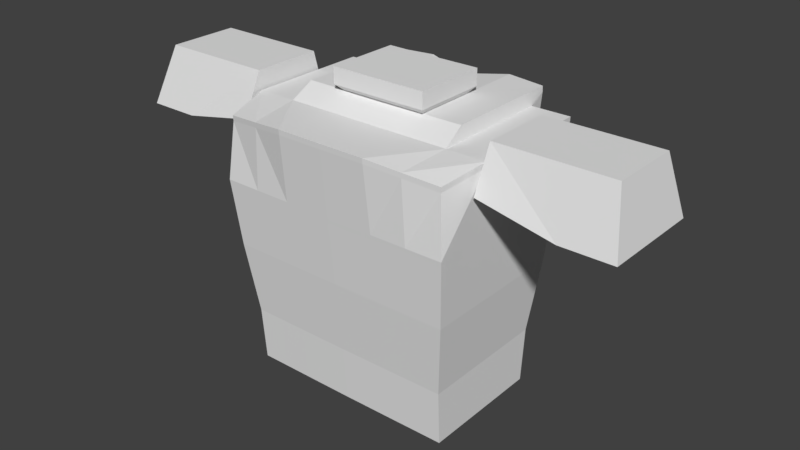 # Source: Armor.blend  (saved by Blender 2.77.0; exported with 4.5.12 LTS)
import bpy
from mathutils import Matrix  # noqa: F401  (used for matrix-valued properties, if any)

bpy.ops.wm.read_factory_settings(use_empty=True)
scene = bpy.context.scene
scene.name = 'Scene'

# ---- collections
col_collection_1 = bpy.data.collections.new('Collection 1'); scene.collection.children.link(col_collection_1)

# ---- materials (node trees are filled in below, after node groups)
mat_as_arm_corpus_4_material__001 = bpy.data.materials.new('As.arm.corpus_4(material).001')
mat_as_arm_corpus_4_material__001.alpha_threshold = 0.0
mat_as_arm_corpus_4_material__001.use_transparent_shadow = False
mat_as_arm_corpus_4_material__001.roughness = 0.5
mat_as_arm_corpus_4_material__001.line_color = (0.0, 0.0, 0.0, 1.0)

# ---- material node trees

# ---- world
world_world = bpy.data.worlds.new('World'); scene.world = world_world
world_world.color = (0.05088, 0.05088, 0.05088)
world_world.use_sun_shadow = False
world_world.sun_shadow_jitter_overblur = 0.0
world_world.cycles.sampling_method = 'MANUAL'

# ---- meshes
me_cube_002 = bpy.data.meshes.new('Cube.002')
me_cube_002.from_pydata([(0.5128, 0.3726, 3.34), (-0.5128, 0.3726, 3.34), (0.4768, -0.3198, 3.305), (-0.4768, -0.3198, 3.305), (0.1907, -0.3691, 3.34), (-0.1907, -0.3691, 3.34), (0.5156, -0.1343, 3.34), (-0.5156, -0.1343, 3.34), (0.1894, -0.1361, 3.34), (-0.1894, -0.1361, 3.34), (0.5142, 0.1192, 3.34), (-0.5142, 0.1192, 3.34), (0.0, -0.37, 3.34), (0.0, -0.137, 3.34), (0.5119, 0.3713, 3.319), (-0.5119, 0.3713, 3.319), (0.4758, -0.3186, 3.283), (-0.4758, -0.3186, 3.283), (0.1909, -0.3678, 3.319), (-0.1909, -0.3678, 3.319), (0.5146, -0.1338, 3.319), (-0.5146, -0.1338, 3.319), (0.5133, 0.1187, 3.319), (-0.5133, 0.1187, 3.319), (0.0, -0.3687, 3.319), (0.4389, 0.2603, 2.253), (-0.4389, 0.2603, 2.253), (0.4417, -0.2582, 2.253), (-0.4417, -0.2582, 2.253), (0.2103, 0.259, 2.253), (-0.2103, 0.259, 2.253), (0.2132, -0.2595, 2.253), (-0.2132, -0.2595, 2.253), (0.4408, -0.09493, 2.253), (-0.4408, -0.09493, 2.253), (0.4399, 0.08267, 2.253), (-0.4399, 0.08267, 2.253), (0.0, 0.2179, 2.253), (0.0, -0.2605, 2.253), (0.4919, 0.3408, 3.027), (-0.4919, 0.3408, 3.027), (0.4956, -0.3365, 3.027), (-0.4956, -0.3365, 3.027), (0.197, -0.3381, 3.027), (-0.197, -0.3381, 3.027), (0.4944, -0.1232, 3.027), (-0.4944, -0.1232, 3.027), (0.4931, 0.1088, 3.027), (-0.4931, 0.1088, 3.027), (0.0, -0.339, 3.027), (0.4936, 0.3434, 3.051), (-0.4936, 0.3434, 3.051), (0.4973, -0.339, 3.051), (-0.4973, -0.339, 3.051), (0.1965, -0.3406, 3.051), (-0.1965, -0.3406, 3.051), (0.4961, -0.1241, 3.051), (-0.4961, -0.1241, 3.051), (0.4948, 0.1097, 3.051), (-0.4948, 0.1097, 3.051), (0.0, -0.3415, 3.051), (0.4746, 0.3146, 2.775), (-0.4746, 0.3146, 2.775), (0.478, -0.311, 2.775), (-0.478, -0.311, 2.775), (0.1988, 0.3131, 2.775), (-0.1988, 0.3131, 2.775), (0.2023, -0.3125, 2.775), (-0.2023, -0.3125, 2.775), (0.4769, -0.114, 2.775), (-0.4769, -0.114, 2.775), (0.4758, 0.1003, 2.775), (-0.4758, 0.1003, 2.775), (0.0, 0.272, 2.775), (0.0, -0.3134, 2.775), (0.442, 0.2752, 2.476), (-0.442, 0.2752, 2.476), (0.445, -0.273, 2.476), (-0.445, -0.273, 2.476), (0.2003, 0.2739, 2.476), (-0.2003, 0.2739, 2.476), (0.2033, -0.2743, 2.476), (-0.2033, -0.2743, 2.476), (0.444, -0.1003, 2.476), (-0.444, -0.1003, 2.476), (0.443, 0.08747, 2.476), (-0.443, 0.08747, 2.476), (0.0, 0.234, 2.476), (0.0, -0.2752, 2.476), (0.0, 0.05845, 2.253), (0.0, -0.101, 2.253), (0.2113, 0.0862, 2.253), (-0.2113, 0.0862, 2.253), (0.2122, -0.08663, 2.253), (-0.2122, -0.08663, 2.253), (0.3497, 0.3717, 3.34), (-0.3497, 0.3717, 3.34), (0.3337, -0.3445, 3.322), (-0.3337, -0.3445, 3.322), (0.3525, -0.1352, 3.34), (-0.3525, -0.1352, 3.34), (0.3511, 0.1183, 3.34), (-0.3511, 0.1183, 3.34), (0.3494, 0.3704, 3.319), (-0.3494, 0.3704, 3.319), (0.3333, -0.3432, 3.301), (-0.3333, -0.3432, 3.301), (0.3246, 0.2596, 2.253), (-0.3246, 0.2596, 2.253), (0.3274, -0.2588, 2.253), (-0.3274, -0.2588, 2.253), (0.3426, 0.34, 3.027), (-0.3426, 0.34, 3.027), (0.3463, -0.3373, 3.027), (-0.3463, -0.3373, 3.027), (0.3432, 0.3426, 3.051), (-0.3432, 0.3426, 3.051), (0.3469, -0.3398, 3.051), (-0.3469, -0.3398, 3.051), (0.3367, 0.3138, 2.775), (-0.3367, 0.3138, 2.775), (0.3401, -0.3117, 2.775), (-0.3401, -0.3117, 2.775), (0.3212, 0.2746, 2.476), (-0.3212, 0.2746, 2.476), (0.3241, -0.2736, 2.476), (-0.3241, -0.2736, 2.476), (0.3265, -0.09078, 2.253), (-0.3265, -0.09078, 2.253), (0.3256, 0.08443, 2.253), (-0.3256, 0.08443, 2.253), (0.489, 0.3365, 2.985), (-0.489, 0.3365, 2.985), (0.4927, -0.3322, 2.985), (-0.4927, -0.3322, 2.985), (0.1978, -0.3338, 2.985), (-0.1978, -0.3338, 2.985), (0.4915, -0.1216, 2.985), (-0.4915, -0.1216, 2.985), (0.4903, 0.1074, 2.985), (-0.4903, 0.1074, 2.985), (0.0, -0.3348, 2.985), (0.3416, 0.3357, 2.985), (-0.3416, 0.3357, 2.985), (0.3452, -0.333, 2.985), (-0.3452, -0.333, 2.985), (0.3347, 0.4198, 3.08), (-0.3347, 0.4198, 3.08), (0.3328, 0.416, 3.038), (-0.3328, 0.416, 3.038), (0.3291, 0.4042, 2.828), (-0.3291, 0.4042, 2.828), (0.0, 0.3624, 2.828), (0.0, 0.3843, 3.039), (0.0, 0.3886, 3.08), (0.3351, 0.4224, 3.104), (-0.3351, 0.4224, 3.104), (0.344, 0.4482, 3.372), (-0.344, 0.4482, 3.372), (0.3415, 0.4507, 3.393), (-0.3415, 0.4507, 3.393), (0.3435, 0.2087, 3.394), (-0.3435, 0.2087, 3.394), (0.3448, -0.04479, 3.394), (-0.3448, -0.04479, 3.394), (0.1912, 0.4035, 2.828), (-0.1912, 0.4035, 2.828), (0.1817, -0.04568, 3.394), (-0.1817, -0.04568, 3.394), (0.0, -0.04657, 3.394), (0.0, 0.2069, 3.394), (0.0, 0.3911, 3.105), (0.0, 0.4189, 3.35), (0.0, 0.4202, 3.372), (0.1867, 0.4357, 3.039), (-0.1867, 0.4357, 3.039), (0.1868, 0.4398, 3.081), (-0.1868, 0.4398, 3.081), (0.186, 0.4425, 3.106), (-0.186, 0.4425, 3.106), (0.183, 0.4699, 3.373), (-0.183, 0.4699, 3.373), (0.1799, 0.4724, 3.395), (-0.1799, 0.4724, 3.395), (0.1804, 0.2078, 3.394), (-0.1804, 0.2078, 3.394), (0.5259, -0.1338, 3.415), (-0.5259, -0.1338, 3.415), (0.5259, 0.1592, 3.415), (-0.5259, 0.1592, 3.415), (0.9984, 0.1592, 3.415), (-0.9984, 0.1592, 3.415), (0.9984, -0.1338, 3.415), (-0.9984, -0.1338, 3.415), (0.5259, -0.2126, 3.244), (-0.5259, -0.2126, 3.244), (0.5259, 0.2044, 3.244), (-0.5259, 0.2044, 3.244), (1.053, 0.2044, 3.18), (-1.053, 0.2044, 3.18), (1.053, -0.2126, 3.18), (-1.053, -0.2126, 3.18), (0.8407, 0.1592, 3.415), (-0.8407, 0.1592, 3.415), (0.8407, -0.1338, 3.415), (-0.8407, -0.1338, 3.415), (0.8407, 0.2044, 3.18), (-0.8407, 0.2044, 3.18), (0.8407, -0.2126, 3.18), (-0.8407, -0.2126, 3.18), (0.0, 0.2356, 3.419), (0.2008, 0.2367, 3.419), (-0.2008, 0.2367, 3.419), (0.2025, -0.07443, 3.419), (-0.2025, -0.07443, 3.419), (0.0, -0.07552, 3.419), (0.2025, -0.07443, 3.487), (-0.2025, -0.07443, 3.487), (0.0, -0.07552, 3.487), (0.2008, 0.2367, 3.487), (-0.2008, 0.2367, 3.487), (0.0, 0.2356, 3.487)], [], [(4, 8, 13, 12), (13, 9, 5, 12), (6, 2, 16, 20), (17, 3, 7, 21), (0, 10, 22, 14), (23, 11, 1, 15), (10, 6, 20, 22), (21, 7, 11, 23), (24, 18, 4, 12), (5, 19, 24, 12), (56, 52, 41, 45), (42, 53, 57, 46), (20, 16, 52, 56), (53, 17, 21, 57), (50, 58, 47, 39), (48, 59, 51, 40), (14, 22, 58, 50), (59, 23, 15, 51), (58, 56, 45, 47), (46, 57, 59, 48), (60, 54, 18, 24), (19, 55, 60, 24), (49, 43, 54, 60), (55, 44, 49, 60), (63, 77, 83, 69), (84, 78, 64, 70), (77, 27, 33, 83), (34, 28, 78, 84), (71, 85, 75, 61), (76, 86, 72, 62), (85, 35, 25, 75), (26, 36, 86, 76), (69, 83, 85, 71), (86, 84, 70, 72), (83, 33, 35, 85), (36, 34, 84, 86), (37, 87, 79, 29), (80, 87, 37, 30), (87, 73, 65, 79), (66, 73, 87, 80), (31, 81, 88, 38), (88, 82, 32, 38), (81, 67, 74, 88), (74, 68, 82, 88), (20, 56, 58, 22), (59, 57, 21, 23), (29, 91, 89, 37), (89, 92, 30, 37), (91, 93, 90, 89), (90, 94, 92, 89), (93, 31, 38, 90), (38, 32, 94, 90), (6, 99, 97, 2), (98, 100, 7, 3), (99, 8, 4, 97), (5, 9, 100, 98), (10, 101, 99, 6), (100, 102, 11, 7), (0, 95, 101, 10), (102, 96, 1, 11), (95, 0, 14, 103), (15, 1, 96, 104), (18, 105, 97, 4), (98, 106, 19, 5), (105, 16, 2, 97), (3, 17, 106, 98), (50, 115, 103, 14), (104, 116, 51, 15), (39, 111, 115, 50), (116, 112, 40, 51), (54, 117, 105, 18), (106, 118, 55, 19), (117, 52, 16, 105), (17, 53, 118, 106), (43, 113, 117, 54), (118, 114, 44, 55), (113, 41, 52, 117), (53, 42, 114, 118), (79, 123, 107, 29), (108, 124, 80, 30), (123, 75, 25, 107), (26, 76, 124, 108), (65, 119, 123, 79), (124, 120, 66, 80), (119, 61, 75, 123), (76, 62, 120, 124), (77, 125, 109, 27), (110, 126, 78, 28), (125, 81, 31, 109), (32, 82, 126, 110), (63, 121, 125, 77), (126, 122, 64, 78), (121, 67, 81, 125), (82, 68, 122, 126), (27, 109, 127, 33), (128, 110, 28, 34), (109, 31, 93, 127), (94, 32, 110, 128), (33, 127, 129, 35), (130, 128, 34, 36), (127, 93, 91, 129), (92, 94, 128, 130), (35, 129, 107, 25), (108, 130, 36, 26), (129, 91, 29, 107), (30, 92, 130, 108), (41, 133, 137, 45), (138, 134, 42, 46), (133, 63, 69, 137), (70, 64, 134, 138), (47, 139, 131, 39), (132, 140, 48, 40), (139, 71, 61, 131), (62, 72, 140, 132), (45, 137, 139, 47), (140, 138, 46, 48), (137, 69, 71, 139), (72, 70, 138, 140), (67, 135, 141, 74), (141, 136, 68, 74), (135, 43, 49, 141), (49, 44, 136, 141), (39, 131, 142, 111), (143, 132, 40, 112), (131, 61, 119, 142), (120, 62, 132, 143), (113, 144, 133, 41), (134, 145, 114, 42), (144, 121, 63, 133), (64, 122, 145, 134), (43, 135, 144, 113), (145, 136, 44, 114), (135, 67, 121, 144), (122, 68, 136, 145), (111, 142, 148, 146), (149, 143, 112, 147), (142, 119, 150, 148), (151, 120, 143, 149), (115, 111, 146, 155), (147, 112, 116, 156), (103, 115, 155, 157), (156, 116, 104, 158), (95, 103, 157, 159), (158, 104, 96, 160), (101, 95, 159, 161), (160, 96, 102, 162), (99, 101, 161, 163), (162, 102, 100, 164), (119, 65, 165, 150), (166, 66, 120, 151), (8, 99, 163, 167), (164, 100, 9, 168), (65, 73, 152, 165), (152, 73, 66, 166), (13, 8, 167, 169), (168, 9, 13, 169), (148, 150, 165, 174), (166, 151, 149, 175), (146, 148, 174, 176), (175, 149, 147, 177), (153, 154, 176, 174), (177, 154, 153, 175), (152, 153, 174, 165), (175, 153, 152, 166), (146, 176, 178, 155), (179, 177, 147, 156), (155, 178, 180, 157), (181, 179, 156, 158), (182, 159, 157, 180), (158, 160, 183, 181), (159, 182, 184, 161), (185, 183, 160, 162), (161, 184, 167, 163), (168, 185, 162, 164), (176, 154, 171, 178), (171, 154, 177, 179), (178, 171, 172, 180), (172, 171, 179, 181), (180, 172, 173, 182), (173, 172, 181, 183), (184, 182, 173, 170), (173, 183, 185, 170), (186, 188, 196, 194), (197, 189, 187, 195), (190, 192, 200, 198), (201, 193, 191, 199), (192, 190, 202, 204), (203, 191, 193, 205), (204, 202, 188, 186), (189, 203, 205, 187), (194, 196, 206, 208), (207, 197, 195, 209), (208, 206, 198, 200), (199, 207, 209, 201), (196, 188, 202, 206), (203, 189, 197, 207), (206, 202, 190, 198), (191, 203, 207, 199), (200, 192, 204, 208), (205, 193, 201, 209), (208, 204, 186, 194), (187, 205, 209, 195), (184, 170, 210, 211), (210, 170, 185, 212), (167, 184, 211, 213), (212, 185, 168, 214), (169, 167, 213, 215), (214, 168, 169, 215), (215, 213, 216, 218), (217, 214, 215, 218), (213, 211, 219, 216), (220, 212, 214, 217), (211, 210, 221, 219), (221, 210, 212, 220), (216, 219, 221, 218), (221, 220, 217, 218)])
_uv = me_cube_002.uv_layers.new(name='UVMap')
_uv.uv.foreach_set('vector', [0.5896, 0.7326, 0.5891, 0.8146, 0.5225, 0.8142, 0.5225, 0.7323, 0.5225, 0.8142, 0.4559, 0.8146, 0.4555, 0.7326, 0.5225, 0.7323, 0.01946, 0.4647, 0.02587, 0.4111, 0.03259, 0.4107, 0.0265, 0.4642, 0.03259, 0.1336, 0.02587, 0.1332, 0.01946, 0.07961, 0.0265, 0.08006, 0.6628, 0.3797, 0.6494, 0.4388, 0.6416, 0.4374, 0.6559, 0.3787, 0.6416, 0.02969, 0.6494, 0.02827, 0.6628, 0.0874, 0.6559, 0.08844, 0.02529, 0.5182, 0.01946, 0.4647, 0.0265, 0.4642, 0.0323, 0.5175, 0.0265, 0.08006, 0.01946, 0.07961, 0.02529, 0.02605, 0.0323, 0.02678, 0.01916, 0.2721, 0.01915, 0.3245, 0.01258, 0.3244, 0.01229, 0.2721, 0.01258, 0.2199, 0.01915, 0.2198, 0.01916, 0.2721, 0.01229, 0.2721, 0.1026, 0.4633, 0.09663, 0.4072, 0.1035, 0.4069, 0.1103, 0.4626, 0.1035, 0.1374, 0.09663, 0.1371, 0.1026, 0.08101, 0.1103, 0.08164, 0.0265, 0.4642, 0.03259, 0.4107, 0.09663, 0.4072, 0.1026, 0.4633, 0.09663, 0.1371, 0.03259, 0.1336, 0.0265, 0.08006, 0.1026, 0.08101, 0.5846, 0.3682, 0.5732, 0.4271, 0.5655, 0.4259, 0.5773, 0.3675, 0.5655, 0.04118, 0.5732, 0.04007, 0.5846, 0.09894, 0.5773, 0.09961, 0.6559, 0.3787, 0.6416, 0.4374, 0.5732, 0.4271, 0.5846, 0.3682, 0.5732, 0.04007, 0.6416, 0.02969, 0.6559, 0.08844, 0.5846, 0.09894, 0.1107, 0.5247, 0.1026, 0.4633, 0.1103, 0.4626, 0.1187, 0.5234, 0.1103, 0.08164, 0.1026, 0.08101, 0.1107, 0.0196, 0.1187, 0.02082, 0.09461, 0.2721, 0.09491, 0.3259, 0.01915, 0.3245, 0.01916, 0.2721, 0.01915, 0.2198, 0.09491, 0.2184, 0.09461, 0.2721, 0.01916, 0.2721, 0.1017, 0.2721, 0.1019, 0.326, 0.09491, 0.3259, 0.09461, 0.2721, 0.09491, 0.2184, 0.1019, 0.2183, 0.1017, 0.2721, 0.09461, 0.2721, 0.1701, 0.4029, 0.2545, 0.3976, 0.2609, 0.4464, 0.1782, 0.4552, 0.2609, 0.09788, 0.2545, 0.1467, 0.1701, 0.1414, 0.1782, 0.08912, 0.2545, 0.3976, 0.3178, 0.3951, 0.323, 0.4404, 0.2609, 0.4464, 0.323, 0.1039, 0.3178, 0.1492, 0.2545, 0.1467, 0.2609, 0.09788, 0.5001, 0.4163, 0.421, 0.4054, 0.4286, 0.3547, 0.5106, 0.3613, 0.4286, 0.1124, 0.421, 0.06171, 0.5001, 0.05086, 0.5106, 0.1058, 0.421, 0.4054, 0.3614, 0.3989, 0.3676, 0.3516, 0.4286, 0.3547, 0.3676, 0.1155, 0.3614, 0.0682, 0.421, 0.06171, 0.4286, 0.1124, 0.1782, 0.4552, 0.2609, 0.4464, 0.2676, 0.4982, 0.1861, 0.5127, 0.2676, 0.04603, 0.2609, 0.09788, 0.1782, 0.08912, 0.1861, 0.03157, 0.2609, 0.4464, 0.323, 0.4404, 0.329, 0.4895, 0.2676, 0.4982, 0.329, 0.05479, 0.323, 0.1039, 0.2609, 0.09788, 0.2676, 0.04603, 0.3682, 0.2336, 0.4278, 0.2336, 0.4288, 0.2886, 0.3688, 0.2908, 0.4288, 0.1786, 0.4278, 0.2336, 0.3682, 0.2336, 0.3688, 0.1764, 0.4278, 0.2336, 0.5083, 0.2336, 0.5099, 0.2878, 0.4288, 0.2886, 0.5099, 0.1793, 0.5083, 0.2336, 0.4278, 0.2336, 0.4288, 0.1786, 0.3172, 0.3317, 0.2548, 0.3291, 0.255, 0.2721, 0.3172, 0.2721, 0.255, 0.2721, 0.2548, 0.2152, 0.3172, 0.2126, 0.3172, 0.2721, 0.2548, 0.3291, 0.1713, 0.3278, 0.1714, 0.2721, 0.255, 0.2721, 0.1714, 0.2721, 0.1713, 0.2165, 0.2548, 0.2152, 0.255, 0.2721, 0.8916, 0.1109, 0.8951, 0.01676, 0.9771, 0.01676, 0.9803, 0.1109, 0.8929, 0.1326, 0.975, 0.1326, 0.9785, 0.2268, 0.8898, 0.2268, 0.2529, 0.5533, 0.2532, 0.6083, 0.1859, 0.6172, 0.1859, 0.5664, 0.1859, 0.6172, 0.1187, 0.6083, 0.119, 0.5533, 0.1859, 0.5664, 0.2532, 0.6083, 0.2535, 0.6634, 0.1859, 0.668, 0.1859, 0.6172, 0.1859, 0.668, 0.1184, 0.6634, 0.1187, 0.6083, 0.1859, 0.6172, 0.2535, 0.6634, 0.2538, 0.7184, 0.1859, 0.7187, 0.1859, 0.668, 0.1859, 0.7187, 0.1181, 0.7184, 0.1184, 0.6634, 0.1859, 0.668, 0.7038, 0.8162, 0.6465, 0.8152, 0.6403, 0.7413, 0.691, 0.7496, 0.4048, 0.7413, 0.3986, 0.8152, 0.3413, 0.8162, 0.3541, 0.7496, 0.6465, 0.8152, 0.5891, 0.8146, 0.5896, 0.7326, 0.6403, 0.7413, 0.4555, 0.7326, 0.4559, 0.8146, 0.3986, 0.8152, 0.4048, 0.7413, 0.7022, 0.9053, 0.6449, 0.9043, 0.6465, 0.8152, 0.7038, 0.8162, 0.3986, 0.8152, 0.4002, 0.9043, 0.3429, 0.9053, 0.3413, 0.8162, 0.7006, 0.9944, 0.6433, 0.9934, 0.6449, 0.9043, 0.7022, 0.9053, 0.4002, 0.9043, 0.4018, 0.9934, 0.3445, 0.9944, 0.3429, 0.9053, 0.667, 0.3309, 0.6628, 0.3797, 0.6559, 0.3787, 0.6605, 0.3303, 0.6559, 0.08844, 0.6628, 0.0874, 0.667, 0.1362, 0.6606, 0.1369, 0.01915, 0.3245, 0.02522, 0.3672, 0.01882, 0.3675, 0.01258, 0.3244, 0.01882, 0.1768, 0.02522, 0.177, 0.01915, 0.2198, 0.01258, 0.2199, 0.02522, 0.3672, 0.03259, 0.4107, 0.02587, 0.4111, 0.01882, 0.3675, 0.02587, 0.1332, 0.03259, 0.1336, 0.02522, 0.177, 0.01882, 0.1768, 0.5846, 0.3682, 0.5854, 0.3265, 0.6605, 0.3303, 0.6559, 0.3787, 0.6606, 0.1369, 0.5854, 0.1406, 0.5846, 0.09894, 0.6559, 0.08844, 0.5773, 0.3675, 0.5786, 0.3262, 0.5854, 0.3265, 0.5846, 0.3682, 0.5854, 0.1406, 0.5786, 0.1409, 0.5773, 0.09961, 0.5846, 0.09894, 0.09491, 0.3259, 0.0957, 0.3673, 0.02522, 0.3672, 0.01915, 0.3245, 0.02522, 0.177, 0.0957, 0.177, 0.09491, 0.2184, 0.01915, 0.2198, 0.0957, 0.3673, 0.09663, 0.4072, 0.03259, 0.4107, 0.02522, 0.3672, 0.03259, 0.1336, 0.09663, 0.1371, 0.0957, 0.177, 0.02522, 0.177, 0.1019, 0.326, 0.1024, 0.367, 0.0957, 0.3673, 0.09491, 0.3259, 0.0957, 0.177, 0.1024, 0.1773, 0.1019, 0.2183, 0.09491, 0.2184, 0.1024, 0.367, 0.1035, 0.4069, 0.09663, 0.4072, 0.0957, 0.3673, 0.09663, 0.1371, 0.1035, 0.1374, 0.1024, 0.1773, 0.0957, 0.177, 0.4288, 0.2886, 0.4287, 0.3214, 0.3684, 0.3213, 0.3688, 0.2908, 0.3684, 0.1458, 0.4287, 0.1457, 0.4288, 0.1786, 0.3688, 0.1764, 0.4287, 0.3214, 0.4286, 0.3547, 0.3676, 0.3516, 0.3684, 0.3213, 0.3676, 0.1155, 0.4286, 0.1124, 0.4287, 0.1457, 0.3684, 0.1458, 0.5099, 0.2878, 0.5102, 0.3248, 0.4287, 0.3214, 0.4288, 0.2886, 0.4287, 0.1457, 0.5102, 0.1424, 0.5099, 0.1793, 0.4288, 0.1786, 0.5102, 0.3248, 0.5106, 0.3613, 0.4286, 0.3547, 0.4287, 0.3214, 0.4286, 0.1124, 0.5106, 0.1058, 0.5102, 0.1424, 0.4287, 0.1457, 0.2545, 0.3976, 0.2547, 0.3631, 0.3173, 0.3636, 0.3178, 0.3951, 0.3173, 0.1807, 0.2547, 0.1812, 0.2545, 0.1467, 0.3178, 0.1492, 0.2547, 0.3631, 0.2548, 0.3291, 0.3172, 0.3317, 0.3173, 0.3636, 0.3172, 0.2126, 0.2548, 0.2152, 0.2547, 0.1812, 0.3173, 0.1807, 0.1701, 0.4029, 0.1709, 0.3657, 0.2547, 0.3631, 0.2545, 0.3976, 0.2547, 0.1812, 0.171, 0.1786, 0.1701, 0.1414, 0.2545, 0.1467, 0.1709, 0.3657, 0.1713, 0.3278, 0.2548, 0.3291, 0.2547, 0.3631, 0.2548, 0.2152, 0.1713, 0.2165, 0.171, 0.1786, 0.2547, 0.1812, 0.3266, 0.718, 0.2902, 0.7182, 0.2899, 0.6647, 0.3263, 0.666, 0.08198, 0.6647, 0.08169, 0.7182, 0.0453, 0.718, 0.04558, 0.666, 0.2902, 0.7182, 0.2538, 0.7184, 0.2535, 0.6634, 0.2899, 0.6647, 0.1184, 0.6634, 0.1181, 0.7184, 0.08169, 0.7182, 0.08198, 0.6647, 0.3263, 0.666, 0.2899, 0.6647, 0.2896, 0.6089, 0.326, 0.6095, 0.08228, 0.6089, 0.08198, 0.6647, 0.04558, 0.666, 0.04589, 0.6095, 0.2899, 0.6647, 0.2535, 0.6634, 0.2532, 0.6083, 0.2896, 0.6089, 0.1187, 0.6083, 0.1184, 0.6634, 0.08198, 0.6647, 0.08228, 0.6089, 0.326, 0.6095, 0.2896, 0.6089, 0.2893, 0.5531, 0.3257, 0.5529, 0.08258, 0.5531, 0.08228, 0.6089, 0.04589, 0.6095, 0.04619, 0.5529, 0.2896, 0.6089, 0.2532, 0.6083, 0.2529, 0.5533, 0.2893, 0.5531, 0.119, 0.5533, 0.1187, 0.6083, 0.08228, 0.6089, 0.08258, 0.5531, 0.1035, 0.4069, 0.1144, 0.4062, 0.1214, 0.4615, 0.1103, 0.4626, 0.1214, 0.08274, 0.1144, 0.1381, 0.1035, 0.1374, 0.1103, 0.08164, 0.1144, 0.4062, 0.1701, 0.4029, 0.1782, 0.4552, 0.1214, 0.4615, 0.1782, 0.08912, 0.1701, 0.1414, 0.1144, 0.1381, 0.1214, 0.08274, 0.5655, 0.4259, 0.5549, 0.4243, 0.5662, 0.3663, 0.5773, 0.3675, 0.5662, 0.1008, 0.5549, 0.04283, 0.5655, 0.04118, 0.5773, 0.09961, 0.5549, 0.4243, 0.5001, 0.4163, 0.5106, 0.3613, 0.5662, 0.3663, 0.5106, 0.1058, 0.5001, 0.05086, 0.5549, 0.04283, 0.5662, 0.1008, 0.1103, 0.4626, 0.1214, 0.4615, 0.1296, 0.5217, 0.1187, 0.5234, 0.1296, 0.02262, 0.1214, 0.08274, 0.1103, 0.08164, 0.1187, 0.02082, 0.1214, 0.4615, 0.1782, 0.4552, 0.1861, 0.5127, 0.1296, 0.5217, 0.1861, 0.03157, 0.1782, 0.08912, 0.1214, 0.08274, 0.1296, 0.02262, 0.1713, 0.3278, 0.1134, 0.3262, 0.1132, 0.2721, 0.1714, 0.2721, 0.1132, 0.2721, 0.1134, 0.2181, 0.1713, 0.2165, 0.1714, 0.2721, 0.1134, 0.3262, 0.1019, 0.326, 0.1017, 0.2721, 0.1132, 0.2721, 0.1017, 0.2721, 0.1019, 0.2183, 0.1134, 0.2181, 0.1132, 0.2721, 0.5773, 0.3675, 0.5662, 0.3663, 0.567, 0.3258, 0.5786, 0.3262, 0.567, 0.1413, 0.5662, 0.1008, 0.5773, 0.09961, 0.5786, 0.1409, 0.5662, 0.3663, 0.5106, 0.3613, 0.5102, 0.3248, 0.567, 0.3258, 0.5102, 0.1424, 0.5106, 0.1058, 0.5662, 0.1008, 0.567, 0.1413, 0.1024, 0.367, 0.1138, 0.3665, 0.1144, 0.4062, 0.1035, 0.4069, 0.1144, 0.1381, 0.1138, 0.1777, 0.1024, 0.1773, 0.1035, 0.1374, 0.1138, 0.3665, 0.1709, 0.3657, 0.1701, 0.4029, 0.1144, 0.4062, 0.1701, 0.1414, 0.171, 0.1786, 0.1138, 0.1777, 0.1144, 0.1381, 0.1019, 0.326, 0.1134, 0.3262, 0.1138, 0.3665, 0.1024, 0.367, 0.1138, 0.1777, 0.1134, 0.2181, 0.1019, 0.2183, 0.1024, 0.1773, 0.1134, 0.3262, 0.1713, 0.3278, 0.1709, 0.3657, 0.1138, 0.3665, 0.171, 0.1786, 0.1713, 0.2165, 0.1134, 0.2181, 0.1138, 0.1777, 0.9802, 0.3544, 0.9801, 0.3666, 0.9582, 0.3485, 0.9586, 0.3361, 0.7589, 0.3485, 0.737, 0.3666, 0.7368, 0.3544, 0.7584, 0.3361, 0.9801, 0.3666, 0.9798, 0.4282, 0.9552, 0.4099, 0.9582, 0.3485, 0.7619, 0.4099, 0.7372, 0.4282, 0.737, 0.3666, 0.7589, 0.3485, 0.9803, 0.3471, 0.9802, 0.3544, 0.9586, 0.3361, 0.9587, 0.3289, 0.7584, 0.3361, 0.7368, 0.3544, 0.7367, 0.3471, 0.7583, 0.3289, 0.9813, 0.2681, 0.9803, 0.3471, 0.9587, 0.3289, 0.9603, 0.2509, 0.7583, 0.3289, 0.7367, 0.3471, 0.7357, 0.2681, 0.7568, 0.2509, 0.9815, 0.2618, 0.9813, 0.2681, 0.9603, 0.2509, 0.9599, 0.2446, 0.7568, 0.2509, 0.7357, 0.2681, 0.7356, 0.2618, 0.7572, 0.2446, 0.3038, 0.8591, 0.3036, 0.9428, 0.2858, 0.9688, 0.2858, 0.8889, 0.05884, 0.9688, 0.04103, 0.9428, 0.04078, 0.8591, 0.05877, 0.8889, 0.304, 0.7752, 0.3038, 0.8591, 0.2858, 0.8889, 0.286, 0.8051, 0.05877, 0.8889, 0.04078, 0.8591, 0.04061, 0.7752, 0.0586, 0.8051, 0.9557, 0.4399, 0.9165, 0.4379, 0.9161, 0.4083, 0.9552, 0.4099, 0.8009, 0.4083, 0.8005, 0.4379, 0.7613, 0.4399, 0.7619, 0.4099, 0.2344, 0.7702, 0.2884, 0.7703, 0.286, 0.8051, 0.232, 0.805, 0.0586, 0.8051, 0.05618, 0.7703, 0.1102, 0.7702, 0.1126, 0.805, 0.9165, 0.4379, 0.8585, 0.4448, 0.8585, 0.4133, 0.9161, 0.4083, 0.8585, 0.4133, 0.8585, 0.4448, 0.8005, 0.4379, 0.8009, 0.4083, 0.5236, 0.4299, 0.6258, 0.4504, 0.6105, 0.5064, 0.5256, 0.4841, 0.4425, 0.5124, 0.4232, 0.4577, 0.5236, 0.4299, 0.5256, 0.4841, 0.9582, 0.3485, 0.9552, 0.4099, 0.9161, 0.4083, 0.9148, 0.3474, 0.8009, 0.4083, 0.7619, 0.4099, 0.7589, 0.3485, 0.8023, 0.3474, 0.9586, 0.3361, 0.9582, 0.3485, 0.9148, 0.3474, 0.9147, 0.3352, 0.8023, 0.3474, 0.7589, 0.3485, 0.7584, 0.3361, 0.8023, 0.3352, 0.8585, 0.3497, 0.8585, 0.3374, 0.9147, 0.3352, 0.9148, 0.3474, 0.8023, 0.3352, 0.8585, 0.3374, 0.8585, 0.3497, 0.8023, 0.3474, 0.8585, 0.4133, 0.8585, 0.3497, 0.9148, 0.3474, 0.9161, 0.4083, 0.8023, 0.3474, 0.8585, 0.3497, 0.8585, 0.4133, 0.8009, 0.4083, 0.9586, 0.3361, 0.9147, 0.3352, 0.9145, 0.3279, 0.9587, 0.3289, 0.8026, 0.3279, 0.8023, 0.3352, 0.7584, 0.3361, 0.7583, 0.3289, 0.9587, 0.3289, 0.9145, 0.3279, 0.9121, 0.2493, 0.9603, 0.2509, 0.805, 0.2493, 0.8026, 0.3279, 0.7583, 0.3289, 0.7568, 0.2509, 0.9112, 0.2427, 0.9599, 0.2446, 0.9603, 0.2509, 0.9121, 0.2493, 0.7568, 0.2509, 0.7572, 0.2446, 0.8059, 0.2427, 0.805, 0.2493, 0.2858, 0.9688, 0.2324, 0.9764, 0.2319, 0.8889, 0.2858, 0.8889, 0.1127, 0.8889, 0.1122, 0.9764, 0.05884, 0.9688, 0.05877, 0.8889, 0.2858, 0.8889, 0.2319, 0.8889, 0.232, 0.805, 0.286, 0.8051, 0.1126, 0.805, 0.1127, 0.8889, 0.05877, 0.8889, 0.0586, 0.8051, 0.9147, 0.3352, 0.8585, 0.3374, 0.8585, 0.33, 0.9145, 0.3279, 0.8585, 0.33, 0.8585, 0.3374, 0.8023, 0.3352, 0.8026, 0.3279, 0.9145, 0.3279, 0.8585, 0.33, 0.8585, 0.258, 0.9121, 0.2493, 0.8585, 0.258, 0.8585, 0.33, 0.8026, 0.3279, 0.805, 0.2493, 0.9121, 0.2493, 0.8585, 0.258, 0.8585, 0.251, 0.9112, 0.2427, 0.8585, 0.251, 0.8585, 0.258, 0.805, 0.2493, 0.8059, 0.2427, 0.2319, 0.8889, 0.2324, 0.9764, 0.1723, 0.9595, 0.1723, 0.8886, 0.1723, 0.9595, 0.1122, 0.9764, 0.1127, 0.8889, 0.1723, 0.8886, 0.7839, 0.755, 0.7839, 0.8392, 0.8329, 0.8522, 0.8329, 0.7323, 0.9391, 0.9871, 0.9881, 0.9741, 0.9881, 0.8898, 0.9391, 0.8671, 0.8079, 0.08972, 0.8133, 0.147, 0.868, 0.1908, 0.8708, 0.05829, 0.7827, 0.6403, 0.8406, 0.5958, 0.8475, 0.5363, 0.7827, 0.5022, 0.8133, 0.147, 0.8079, 0.08972, 0.774, 0.0802, 0.773, 0.1551, 0.883, 0.5271, 0.8475, 0.5363, 0.8406, 0.5958, 0.8824, 0.6051, 0.773, 0.1551, 0.774, 0.0802, 0.6763, 0.06603, 0.6773, 0.1656, 0.9851, 0.5145, 0.883, 0.5271, 0.8824, 0.6051, 0.9819, 0.6182, 0.8329, 0.7323, 0.8329, 0.8522, 0.9253, 0.8522, 0.9253, 0.7323, 0.8468, 0.9871, 0.9391, 0.9871, 0.9391, 0.8671, 0.8468, 0.8671, 0.9253, 0.7323, 0.9253, 0.8522, 0.9863, 0.8522, 0.9863, 0.7323, 0.7858, 0.9871, 0.8468, 0.9871, 0.8468, 0.8671, 0.7858, 0.8671, 0.6877, 0.004704, 0.6763, 0.06603, 0.774, 0.0802, 0.8044, 0.01018, 0.883, 0.5271, 0.9851, 0.5145, 0.9746, 0.4503, 0.8529, 0.4535, 0.8044, 0.01018, 0.774, 0.0802, 0.8079, 0.08972, 0.8708, 0.05829, 0.8475, 0.5363, 0.883, 0.5271, 0.8529, 0.4535, 0.7827, 0.5022, 0.868, 0.1908, 0.8133, 0.147, 0.773, 0.1551, 0.7995, 0.2296, 0.8824, 0.6051, 0.8406, 0.5958, 0.7827, 0.6403, 0.8532, 0.6821, 0.7995, 0.2296, 0.773, 0.1551, 0.6773, 0.1656, 0.6861, 0.2296, 0.9819, 0.6182, 0.8824, 0.6051, 0.8532, 0.6821, 0.9713, 0.6846, 0.8181, 0.7219, 0.7546, 0.722, 0.7546, 0.7086, 0.8253, 0.7085, 0.7546, 0.7086, 0.7546, 0.722, 0.6912, 0.7219, 0.684, 0.7085, 0.6105, 0.5064, 0.7157, 0.5847, 0.7175, 0.6103, 0.5982, 0.5217, 0.3431, 0.6236, 0.3431, 0.598, 0.4425, 0.5124, 0.4559, 0.5268, 0.5256, 0.4841, 0.6105, 0.5064, 0.5982, 0.5217, 0.5262, 0.5006, 0.4559, 0.5268, 0.4425, 0.5124, 0.5256, 0.4841, 0.5262, 0.5006, 0.5262, 0.5006, 0.5982, 0.5217, 0.5864, 0.5405, 0.5273, 0.5328, 0.4689, 0.5447, 0.4559, 0.5268, 0.5262, 0.5006, 0.5273, 0.5328, 0.5982, 0.5217, 0.7175, 0.6103, 0.6881, 0.6453, 0.5864, 0.5405, 0.375, 0.6565, 0.3431, 0.6236, 0.4559, 0.5268, 0.4689, 0.5447, 0.8253, 0.7085, 0.7546, 0.7086, 0.7546, 0.6847, 0.8252, 0.6846, 0.7546, 0.6847, 0.7546, 0.7086, 0.684, 0.7085, 0.684, 0.6846, 0.5864, 0.5405, 0.6881, 0.6453, 0.5341, 0.723, 0.5273, 0.5328, 0.5341, 0.723, 0.375, 0.6565, 0.4689, 0.5447, 0.5273, 0.5328])
me_cube_002.materials.append(mat_as_arm_corpus_4_material__001)
me_cube_002.use_remesh_preserve_volume = False
me_cube_002.use_remesh_preserve_attributes = False
me_cube_002.use_mirror_vertex_groups = False
me_cube_002.auto_texspace = False
me_cube_002.update()

# ---- objects
ob_as_arm_corpus_4 = bpy.data.objects.new('As.arm.corpus_4', me_cube_002)

# ---- transforms, parenting, visibility, modifiers, constraints
ob_as_arm_corpus_4.location = (0.0, 0.0, 0.0)
ob_as_arm_corpus_4.lineart.crease_threshold = 0.0
_vg = ob_as_arm_corpus_4.vertex_groups.new(name='Taz')
for _i, _w in zip([25, 26, 27, 28, 29, 30, 31, 32, 33, 34, 35, 36, 37, 38, 42, 53, 64, 70, 75, 78, 79, 84, 86, 87, 89, 90, 91, 92, 93, 94, 107, 108, 109, 110, 123, 127, 128, 129, 130, 134, 194], [0.0, 0.0, 0.0, 0.0, 0.0, 0.0, 0.0, 0.0, 0.0, 0.0, 0.0, 0.0, 0.0, 0.0, 0.0, 0.0, 0.0, 0.0, 0.0, 0.0, 0.0, 0.0, 0.0, 0.0, 0.0, 0.0, 0.0, 0.0, 0.0, 0.0, 0.0, 0.0, 0.0, 0.0, 0.0, 0.0, 0.0, 0.0, 0.0, 0.0, 0.0]): _vg.add([_i], _w, 'REPLACE')
_vg = ob_as_arm_corpus_4.vertex_groups.new(name='Giwot')
for _i, _w in zip([2, 15, 16, 17, 25, 26, 27, 28, 29, 30, 31, 32, 33, 34, 35, 36, 37, 38, 39, 40, 41, 42, 43, 44, 45, 46, 47, 48, 49, 50, 51, 52, 53, 54, 55, 56, 57, 58, 59, 60, 61, 62, 63, 64, 65, 66, 67, 68, 69, 70, 71, 72, 73, 74, 75, 76, 77, 78, 79, 80, 81, 82, 83, 84, 85, 86, 87, 88, 89, 90, 91, 92, 93, 94, 100, 104, 105, 106, 107, 108, 109, 110, 111, 112, 113, 114, 115, 116, 117, 118, 119, 120, 121, 122, 123, 124, 125, 126, 127, 128, 129, 130, 131, 132, 133, 134, 135, 136, 137, 138, 139, 140, 141, 142, 143, 144, 145, 146, 147, 148, 149, 150, 151, 152, 153, 154, 155, 156, 165, 166, 171, 174, 175, 176, 177, 178, 179, 194, 195, 196, 197, 198, 199, 200, 201, 206, 207, 208, 209], [0.0, 0.0, 0.0, 0.0, 0.9945, 0.9978, 0.9914, 0.9994, 0.9983, 0.9985, 0.9993, 0.9966, 0.9971, 0.9995, 0.9951, 0.9993, 0.9957, 0.9931, 0.002447, 4.293e-05, 8.786e-05, 0.000307, 0.001728, 0.001994, 0.004682, 0.001259, 0.005767, 0.0009673, 0.002165, 0.001542, 5.421e-05, 0.0001029, 0.0003282, 0.001742, 0.001941, 2.453e-05, 0.001454, 0.003592, 0.000832, 0.002091, 0.9913, 0.9629, 0.9918, 0.9871, 0.9752, 0.9803, 0.9795, 0.9765, 0.9972, 0.9844, 0.9972, 0.9726, 0.9487, 0.9461, 0.9874, 0.9994, 0.9982, 0.9851, 0.986, 0.9766, 0.9972, 0.9887, 0.9971, 0.9906, 0.9892, 0.996, 0.9731, 0.994, 0.9983, 0.9967, 0.9994, 0.999, 0.9997, 0.9982, 0.0, 0.0, 0.0, 0.0, 0.9997, 0.9995, 0.9996, 0.9985, 0.0004801, 0.0001441, 0.0002243, 0.0005813, 0.0002186, 8.387e-05, 0.0002585, 0.0005923, 0.9768, 0.9863, 0.9605, 0.9702, 0.9695, 0.9823, 0.9985, 0.982, 0.9999, 0.9996, 0.9998, 0.9997, 0.00453, 3.302e-05, 0.0001149, 0.0004319, 0.002526, 0.003292, 0.006156, 0.001446, 0.009667, 0.001112, 0.003094, 0.0009788, 0.000214, 0.0003675, 0.000833, 0.0, 0.0, 0.0002244, 9.536e-05, 0.9828, 0.9811, 0.9718, 0.0, 0.0, 0.0, 0.0, 0.9528, 0.9714, 0.0, 0.0, 0.0, 0.0, 0.0, 0.0, 0.0, 0.0, 0.0, 0.0, 0.0, 0.0, 0.0, 0.0, 0.0, 0.0, 0.0, 0.0, 0.0]): _vg.add([_i], _w, 'REPLACE')
_vg = ob_as_arm_corpus_4.vertex_groups.new(name='Grud')
for _i, _w in zip([0, 1, 2, 3, 4, 5, 6, 7, 8, 9, 10, 11, 12, 13, 14, 15, 16, 17, 18, 19, 20, 21, 22, 23, 24, 25, 26, 27, 28, 29, 30, 31, 32, 33, 34, 35, 36, 37, 38, 39, 40, 41, 42, 43, 44, 45, 46, 47, 48, 49, 50, 51, 52, 53, 54, 55, 56, 57, 58, 59, 60, 61, 62, 63, 64, 65, 66, 67, 68, 69, 70, 71, 72, 73, 74, 75, 76, 77, 78, 79, 80, 81, 82, 83, 84, 85, 86, 87, 88, 89, 90, 91, 92, 93, 94, 95, 96, 97, 98, 99, 100, 101, 102, 103, 104, 105, 106, 107, 108, 109, 110, 111, 112, 113, 114, 115, 116, 117, 118, 119, 120, 121, 122, 123, 124, 125, 126, 127, 128, 129, 130, 131, 132, 133, 134, 135, 136, 137, 138, 139, 140, 141, 142, 143, 144, 145, 146, 147, 148, 149, 150, 151, 152, 153, 154, 155, 156, 157, 158, 159, 160, 161, 162, 163, 164, 165, 166, 167, 168, 169, 170, 171, 172, 173, 174, 175, 176, 177, 178, 179, 180, 181, 182, 183, 184, 185, 186, 187, 188, 189, 194, 195, 196, 197, 210, 211, 212, 213, 214, 215, 216, 217, 218, 219, 220, 221], [0.9987, 0.9893, 0.9982, 0.986, 0.9964, 0.9901, 0.9998, 0.9988, 0.98, 0.9871, 0.9996, 0.9927, 0.9745, 0.9791, 0.9994, 0.993, 0.9987, 0.988, 0.9933, 0.9904, 0.999, 1.0, 0.9945, 0.9679, 0.9837, 0.005444, 0.001019, 0.008443, 0.01663, 0.00383, 0.001299, 0.008605, 0.002187, 0.01486, 0.004358, 0.003088, 0.001929, 0.0, 0.006489, 0.9995, 0.9999, 0.9992, 1.0, 0.9964, 0.9987, 0.9912, 1.0, 0.999, 1.0, 0.997, 0.9867, 0.9897, 0.9964, 1.0, 0.9891, 0.9957, 0.9985, 1.0, 0.9884, 0.9996, 0.9931, 0.002739, 0.002173, 0.03866, 0.01936, 0.002445, 0.0006986, 0.02809, 0.0103, 0.005386, 0.02923, 0.01022, 0.01162, 0.0009891, 0.009332, 0.0008274, 0.001256, 0.0009721, 0.006164, 0.002562, 0.002492, 0.0201, 0.007639, 0.001223, 0.01253, 6.612e-05, 0.01413, 0.001122, 0.0309, 0.0, 0.0007461, 0.004365, 0.001086, 0.001286, 0.005609, 0.9663, 0.9847, 0.9878, 0.9969, 0.995, 0.9642, 0.9726, 0.9702, 0.9661, 0.985, 0.9928, 0.9981, 0.006136, 0.000368, 0.007237, 0.007493, 0.9996, 0.9925, 0.9936, 0.9988, 0.9998, 0.984, 0.9837, 0.9978, 0.004073, 0.0004083, 0.0188, 0.01094, 0.00432, 0.005076, 0.02002, 0.01004, 0.01503, 0.01069, 0.002752, 0.001571, 0.9998, 1.0, 0.9987, 0.9987, 0.9917, 0.9973, 0.9945, 1.0, 0.9995, 1.0, 0.9934, 0.9892, 0.9928, 0.9861, 0.9926, 0.9997, 0.991, 0.9999, 0.9974, 0.01716, 0.002118, 0.0, 0.9818, 0.9957, 0.972, 0.9658, 0.9567, 0.9969, 0.9586, 0.9923, 0.9803, 0.9729, 0.9972, 0.9659, 0.007584, 0.001852, 0.9756, 0.9971, 0.9836, 0.9788, 0.9857, 0.992, 0.9912, 0.9517, 0.9789, 0.9862, 0.9938, 0.9674, 0.9815, 0.9888, 0.9446, 0.9921, 0.9468, 0.9991, 0.9845, 0.9969, 0.9996, 0.9947, 0.9857, 0.9988, 0.9917, 0.9889, 0.9937, 0.9792, 0.9966, 0.9825, 0.9642, 0.997, 0.9843, 0.9598, 0.9832, 0.9683, 0.9617, 0.9787, 0.9729]): _vg.add([_i], _w, 'REPLACE')
_vg = ob_as_arm_corpus_4.vertex_groups.new(name='Head')
for _i, _w in zip([0, 1, 2, 3, 4, 5, 6, 7, 8, 9, 10, 11, 12, 13, 14, 15, 16, 17, 18, 19, 20, 21, 22, 23, 24, 39, 40, 41, 42, 43, 44, 46, 48, 49, 50, 51, 52, 53, 54, 55, 56, 57, 59, 60, 61, 62, 63, 64, 65, 66, 67, 68, 70, 72, 73, 74, 76, 81, 95, 96, 97, 98, 99, 100, 101, 102, 103, 104, 105, 106, 111, 112, 113, 114, 115, 116, 117, 118, 119, 121, 122, 125, 131, 132, 133, 134, 135, 136, 138, 140, 141, 142, 143, 144, 145, 146, 147, 148, 149, 150, 152, 153, 154, 155, 156, 157, 158, 159, 160, 161, 162, 163, 164, 165, 166, 167, 168, 169, 170, 171, 172, 173, 174, 175, 176, 177, 178, 179, 180, 181, 182, 183, 184, 185, 186, 187, 188, 189, 194, 195, 196, 197, 202, 203, 204, 205, 210, 211, 212, 213, 214, 215, 216, 217, 218, 219, 220, 221], [0.0003446, 0.001131, 0.01357, 0.004752, 0.00266, 0.002245, 0.008283, 0.001361, 0.0003852, 0.0001232, 0.0001088, 0.00076, 0.00143, 7.28e-05, 0.001283, 0.0006511, 0.02965, 0.01933, 0.007469, 0.005866, 0.0239, 0.001373, 0.002676, 0.0001801, 0.003231, 0.0, 0.0, 0.01666, 0.02304, 0.006203, 0.02268, 0.0, 0.0, 0.007526, 0.0, 0.0, 0.01933, 0.02746, 0.005961, 0.02061, 0.0, 0.0, 0.0, 0.006375, 0.0, 0.0, 0.0, 0.0, 0.0, 0.0, 0.0, 0.0, 0.0, 0.0, 0.0, 0.001627, 0.0, 0.0, 0.0001368, 0.001352, 0.006858, 0.002084, 0.0008245, 0.0009582, 5.061e-05, 0.0004717, 0.00131, 0.001191, 0.0146, 0.008879, 0.0, 0.0, 0.00922, 0.03171, 0.0, 0.0, 0.00956, 0.02973, 0.0, 0.0, 0.0, 0.0, 0.0, 0.0, 0.01124, 0.003597, 0.006123, 0.02464, 0.0, 0.0, 0.009073, 0.0, 0.0, 0.007202, 0.02797, 0.0, 0.0, 0.0, 0.0, 0.0, 0.0, 0.0, 0.0, 0.0, 0.0, 0.002021, 0.004457, 0.0003772, 0.00494, 0.0001867, 0.001006, 0.0003612, 0.0007302, 0.0, 0.0, 0.000312, 0.0001766, 0.002858, 4.962e-05, 0.0, 0.0005519, 2.476e-05, 0.0, 0.0, 0.0, 0.0, 0.0, 0.0, 0.0008005, 0.002035, 0.0001218, 0.0002053, 3.626e-05, 0.0001486, 0.0, 0.0, 0.0, 0.0, 0.0, 0.0, 0.0, 0.0, 0.0, 0.0, 0.0, 0.0, 0.0082, 0.002364, 0.00021, 0.005997, 0.0005464, 0.002996, 0.003833, 0.001948, 0.001102, 0.0002684, 0.0004102, 0.0003715]): _vg.add([_i], _w, 'REPLACE')
_vg = ob_as_arm_corpus_4.vertex_groups.new(name='Plecew.L')
for _i, _w in zip([0, 1, 2, 3, 4, 5, 6, 7, 8, 9, 10, 11, 12, 13, 14, 15, 16, 17, 18, 19, 20, 22, 24, 25, 27, 28, 29, 30, 31, 32, 33, 34, 35, 37, 38, 39, 40, 41, 43, 44, 45, 47, 49, 50, 51, 52, 54, 55, 56, 58, 60, 61, 62, 63, 65, 66, 67, 68, 69, 71, 73, 74, 75, 76, 77, 79, 80, 81, 83, 85, 87, 89, 90, 91, 92, 93, 94, 95, 96, 97, 98, 99, 100, 101, 102, 103, 104, 105, 106, 107, 109, 110, 111, 112, 113, 114, 115, 116, 117, 118, 119, 120, 121, 122, 123, 124, 125, 127, 128, 129, 130, 131, 132, 133, 135, 136, 137, 139, 141, 142, 143, 144, 145, 146, 147, 148, 149, 150, 152, 153, 154, 155, 156, 157, 158, 159, 160, 161, 162, 163, 164, 165, 166, 167, 168, 169, 170, 171, 172, 173, 174, 176, 177, 178, 179, 180, 181, 182, 183, 184, 185, 186, 187, 188, 189, 190, 192, 194, 195, 196, 197, 198, 200, 202, 204, 206, 207, 208, 210, 211, 212, 213, 214, 215, 216, 217, 218, 219, 220, 221], [0.0009249, 0.0, 1.291e-05, 0.0, 0.001967, 0.0, 0.001242, 0.0, 0.001109, 0.0, 0.00589, 0.0, 0.002352, 0.001013, 0.002687, 0.0, 1.588e-05, 0.0, 0.001365, 0.0, 0.002979, 0.005328, 0.001338, 0.0, 0.002796, 0.0, 0.0, 0.0, 0.0, 0.0, 0.001384, 0.0, 0.0009246, 0.0, 0.0, 0.0003653, 0.0, 4.778e-06, 0.00176, 0.0, 0.0001425, 0.0008847, 0.002115, 0.0003707, 0.0, 9.905e-06, 0.001977, 0.0, 6.882e-05, 0.0005019, 0.002081, 0.001034, 0.0, 0.001768, 0.003343, 0.0, 0.00308, 0.0, 0.003151, 0.005567, 0.0, 0.001726, 0.002438, 0.0, 0.000784, 0.0, 0.0, 0.01876, 0.0001235, 0.0004823, 0.0, 0.0, 0.0, 0.0, 0.0, 0.0, 0.0, 0.0006001, 0.0, 4.948e-05, 0.0, 0.0003477, 0.0, 0.004139, 0.0, 0.0007602, 0.0, 0.0103, 0.0, 0.0, 0.0003534, 0.0, 0.0008144, 0.0, 0.004369, 0.0, 0.0009295, 0.0, 0.005977, 0.0, 0.0005249, 0.0, 0.006456, 0.0, 0.002897, 0.0, 0.004972, 0.0, 0.0, 0.0, 0.0, 0.009777, 0.0, 2.838e-05, 0.001373, 0.0, 0.005515, 0.0007593, 0.001604, 0.001973, 0.0, 0.004173, 0.0, 0.001315, 0.0, 0.003557, 0.0, 0.001191, 0.0, 0.0, 0.0, 0.003992, 0.0, 0.0005087, 0.0, 0.000421, 0.0, 0.0006331, 0.0, 0.0006991, 0.0, 0.001293, 0.0, 0.001087, 0.0, 0.0, 0.001206, 0.0, 0.0, 0.0, 0.00192, 0.002804, 0.0, 0.004058, 0.0, 0.0004115, 0.0, 0.0005986, 0.0, 0.002864, 0.0, 0.01205, 0.0, 0.006696, 0.0, 0.9932, 0.9968, 0.001888, 0.0, 0.01801, 0.0, 0.993, 0.9959, 0.9762, 0.9812, 0.9958, 0.0, 0.9987, 0.001958, 0.003804, 0.0, 0.0009135, 0.0, 0.0, 0.0006261, 0.0, 0.0, 0.007273, 0.0, 0.003506]): _vg.add([_i], _w, 'REPLACE')
_vg = ob_as_arm_corpus_4.vertex_groups.new(name='Ruka.L')
for _i, _w in zip([0, 2, 4, 6, 8, 10, 14, 16, 20, 22, 39, 41, 45, 47, 50, 52, 56, 58, 95, 97, 99, 101, 103, 105, 111, 115, 117, 131, 133, 137, 139, 146, 155, 161, 163, 167, 186, 188, 190, 192, 194, 196, 198, 200, 202, 204, 206, 208, 213, 216], [0.0, 0.0, 0.0, 0.0, 0.0, 0.0, 0.0, 0.0, 0.0, 0.0, 0.0, 0.0, 0.0, 0.0, 0.0, 0.0, 0.0, 0.0, 0.0, 0.0, 0.0, 0.0, 0.0, 0.0, 0.0, 0.0, 0.0, 0.0, 0.0, 0.0, 0.0, 0.0, 0.0, 0.0, 0.0, 0.0, 0.006759, 0.02248, 0.003757, 0.0006504, 0.003816, 0.003411, 8.124e-05, 0.0004348, 0.0004817, 0.0006732, 0.002037, 0.02652, 0.0, 0.0]): _vg.add([_i], _w, 'REPLACE')
_vg = ob_as_arm_corpus_4.vertex_groups.new(name='Plecew.R')
for _i, _w in zip([1, 3, 5, 7, 9, 10, 11, 12, 13, 15, 17, 19, 21, 23, 24, 26, 28, 30, 34, 36, 37, 40, 42, 44, 46, 48, 49, 51, 53, 55, 57, 59, 60, 62, 64, 65, 66, 67, 68, 70, 72, 73, 74, 76, 78, 80, 82, 84, 86, 87, 88, 89, 92, 95, 96, 98, 100, 101, 102, 103, 104, 106, 108, 110, 111, 112, 114, 115, 116, 118, 120, 122, 124, 126, 132, 134, 136, 138, 140, 141, 142, 143, 145, 146, 147, 148, 149, 151, 152, 153, 154, 155, 156, 157, 158, 159, 160, 161, 162, 163, 164, 166, 167, 168, 169, 170, 171, 172, 173, 174, 175, 176, 177, 178, 179, 180, 181, 182, 183, 184, 185, 186, 187, 188, 189, 191, 193, 194, 195, 196, 197, 199, 201, 203, 205, 207, 209, 210, 211, 212, 214, 215, 216, 217, 218, 219, 220, 221], [0.0002001, 4.132e-05, 0.009534, 0.001861, 0.004624, 0.0, 0.0001485, 0.0, 0.0, 0.0004285, 0.0009536, 0.009772, 0.001359, 0.0009008, 0.0, 0.0, 0.009725, 0.0, 0.00459, 0.003262, 0.0, 0.001782, 0.009188, 0.01132, 0.01443, 0.009839, 0.0, 0.001768, 0.009702, 0.0124, 0.01523, 0.01379, 0.0, 0.001385, 0.00114, 0.0, 0.006992, 0.0, 0.003483, 0.0009284, 0.002229, 0.0, 0.0, 0.002307, 0.01306, 0.0, 0.0128, 0.007996, 0.007287, 0.0, 0.0, 0.0, 0.0, 0.0, 0.0001077, 0.0006446, 0.0003559, 0.0, 0.0001386, 0.0, 0.0001025, 0.0006979, 0.0, 0.002227, 0.0, 0.005443, 0.001411, 0.0, 0.0004319, 0.001976, 0.009135, 0.000869, 0.005858, 0.02715, 0.002667, 0.008302, 0.008009, 0.01382, 0.005838, 0.0, 0.0, 0.003599, 0.0007756, 0.0, 0.006311, 0.0, 0.005199, 0.007661, 0.0, 0.0, 0.0, 0.0, 0.0001305, 0.0, 0.0001304, 0.0, 0.0002113, 0.0, 0.0001549, 0.0, 0.0002246, 0.006553, 0.0, 0.001185, 0.0, 0.0, 0.0, 0.0, 0.0, 0.0, 0.003533, 0.0, 0.00362, 0.0, 0.003447, 0.0, 0.003355, 0.0, 0.0001476, 0.0, 0.0001778, 0.0, 0.01775, 0.0, 0.009461, 0.9948, 0.9968, 0.0, 0.002125, 0.0, 0.01291, 0.9966, 0.9631, 0.9877, 0.9931, 0.9942, 0.9934, 0.0, 0.0, 0.0001323, 0.0008741, 0.0, 0.0, 0.0009915, 0.0, 0.0, 0.002527, 0.0]): _vg.add([_i], _w, 'REPLACE')
_vg = ob_as_arm_corpus_4.vertex_groups.new(name='Ruka.R')
for _i, _w in zip([0, 1, 2, 3, 4, 6, 7, 8, 10, 11, 12, 15, 16, 17, 18, 21, 23, 24, 26, 28, 31, 32, 34, 36, 38, 40, 41, 42, 43, 46, 48, 49, 51, 52, 53, 54, 57, 59, 60, 62, 63, 67, 68, 72, 74, 76, 77, 78, 81, 82, 84, 86, 88, 95, 96, 97, 98, 99, 100, 101, 102, 104, 105, 106, 110, 113, 114, 116, 117, 118, 120, 121, 125, 126, 132, 133, 134, 135, 138, 140, 141, 143, 144, 156, 158, 159, 160, 161, 162, 163, 164, 167, 183, 184, 186, 187, 188, 189, 190, 191, 193, 194, 195, 196, 197, 199, 201, 202, 203, 204, 205, 207, 208, 209, 212, 213, 216], [0.0, 0.0, 0.0, 0.0, 0.0, 0.0, 0.0, 0.0, 0.0, 0.0, 0.0, 0.0, 0.0, 0.0, 0.0, 0.0, 0.0, 0.0, 0.0, 0.0, 0.0, 0.0, 0.0, 0.0, 0.0, 0.0, 0.0, 0.0, 0.0, 0.0, 0.0, 0.0, 0.0, 0.0, 0.0, 0.0, 0.0, 0.0, 0.0, 0.0, 0.0, 0.0, 0.0, 0.0, 0.0, 0.0, 0.0, 0.0, 0.0, 0.0, 0.0, 0.0, 0.0, 0.0, 0.0, 0.0, 0.0, 0.0, 0.0, 0.0, 0.0, 0.0, 0.0, 0.0, 0.0, 0.0, 0.0, 0.0, 0.0, 0.0, 0.0, 0.0, 0.0, 0.0, 0.0, 0.0, 0.0, 0.0, 0.0, 0.0, 0.0, 0.0, 0.0, 0.0, 0.0, 0.0, 0.0, 0.0, 0.0, 0.0, 0.0, 0.0, 0.0, 0.0, 0.0, 0.004528, 0.0, 0.0005943, 0.0, 0.01107, 0.001594, 0.0, 0.0003064, 0.0, 0.01065, 0.01228, 0.006287, 0.0, 0.006764, 0.0, 0.0008179, 0.00224, 0.0, 0.004649, 0.0, 0.0, 0.0]): _vg.add([_i], _w, 'REPLACE')
_vg = ob_as_arm_corpus_4.vertex_groups.new(name='Bulka.L')
for _i, _w in zip([25, 27, 28, 29, 31, 32, 33, 34, 35, 38, 63, 69, 75, 77, 79, 83, 85, 89, 90, 91, 92, 93, 94, 107, 109, 110, 123, 127, 128, 129, 130], [0.0, 0.0, 0.0, 0.0, 0.0, 0.0, 0.0, 0.0, 0.0, 0.0, 0.0, 0.0, 0.0, 0.0, 0.0, 0.0, 0.0, 0.0, 0.0, 0.0, 0.0, 0.0, 0.0, 0.0, 0.0, 0.0, 0.0, 0.0, 0.0, 0.0, 0.0]): _vg.add([_i], _w, 'REPLACE')
_vg = ob_as_arm_corpus_4.vertex_groups.new(name='Golen.L')
_vg = ob_as_arm_corpus_4.vertex_groups.new(name='Stupnja.L')
_vg = ob_as_arm_corpus_4.vertex_groups.new(name='Bulka.R')
_vg = ob_as_arm_corpus_4.vertex_groups.new(name='Golen.R')
_vg = ob_as_arm_corpus_4.vertex_groups.new(name='Stupnja.R')
_vg = ob_as_arm_corpus_4.vertex_groups.new(name='WeaponBig')
for _i, _w in zip([0, 1, 2, 3, 4, 5, 6, 7, 8, 9, 10, 11, 12, 13, 14, 15, 16, 17, 20, 21, 22, 23, 25, 26, 27, 28, 29, 30, 31, 32, 33, 34, 35, 36, 37, 38, 39, 40, 41, 42, 43, 45, 46, 47, 48, 50, 51, 52, 53, 54, 56, 57, 58, 59, 61, 62, 63, 64, 65, 66, 69, 70, 71, 72, 73, 75, 76, 77, 78, 79, 80, 83, 84, 85, 86, 87, 89, 90, 91, 92, 93, 94, 95, 96, 97, 98, 99, 100, 101, 102, 103, 104, 106, 107, 108, 109, 110, 111, 112, 113, 115, 116, 117, 118, 119, 120, 121, 123, 124, 125, 127, 128, 129, 130, 131, 132, 133, 134, 135, 137, 138, 139, 140, 142, 143, 144, 146, 147, 148, 149, 150, 151, 152, 153, 154, 155, 156, 157, 158, 159, 160, 161, 162, 163, 164, 165, 166, 167, 168, 169, 170, 171, 172, 173, 174, 175, 176, 177, 178, 179, 180, 181, 182, 183, 184, 185, 186, 187, 188, 189, 190, 191, 192, 193, 194, 195, 196, 197, 198, 199, 200, 201, 202, 203, 204, 205, 206, 207, 208, 209, 210, 211, 212, 213, 214, 216, 217, 218, 219, 220, 221], [4.405e-26, 1.692e-27, 0.0, 0.0, 0.0, 0.0, 0.0, 0.0, 0.0, 0.0, 2.316e-29, 3.606e-18, 0.0, 0.0, 4.884e-28, 1.412e-26, 0.0, 0.0, 0.0, 0.0, 5.982e-31, 0.005537, 4.071e-22, 1.948e-19, 4.907e-19, 0.000457, 4.336e-19, 3.541e-23, 0.0003695, 0.0005481, 2.567e-22, 0.004517, 6.554e-18, 0.002627, 5.226e-18, 0.0, 1.126e-38, 1.563e-32, 0.0, 0.0, 0.0, 2.038e-24, 0.001926, 6.893e-38, 0.001418, 1.406e-37, 8.341e-33, 0.0, 0.0, 0.0, 2.733e-25, 0.001396, 4.313e-39, 0.001616, 1.915e-31, 3.241e-24, 0.0, 0.0, 9.533e-28, 0.0, 3.244e-26, 0.007705, 5.383e-22, 0.001039, 2.137e-24, 1.47e-29, 1.849e-18, 0.0, 0.0, 1.075e-24, 2.79e-27, 9.36e-21, 0.004489, 8.991e-24, 0.003934, 2.008e-26, 2.042e-05, 0.0, 0.002501, 0.0004593, 0.001275, 0.001305, 3.517e-37, 8.252e-23, 0.0, 0.0, 0.0, 0.0, 4.737e-20, 2.824e-15, 1.741e-36, 0.0, 0.0, 8.707e-20, 0.0, 0.0, 0.0, 8.202e-35, 5.281e-27, 0.0, 1.616e-35, 8.417e-26, 0.0, 0.0, 2.561e-30, 2.434e-27, 0.0, 2.904e-29, 2.747e-22, 0.0, 0.001047, 0.002079, 0.002549, 0.0008547, 9.057e-34, 1.153e-32, 0.0, 0.0, 0.0, 0.0, 0.003044, 1.662e-33, 0.001109, 5.347e-35, 3.488e-27, 0.0, 1.343e-40, 3.162e-26, 3.233e-39, 5.876e-30, 4.897e-27, 3.95e-25, 4.088e-24, 8.674e-34, 2.182e-33, 5.8e-42, 1.817e-25, 1.268e-33, 6.278e-21, 1.609e-32, 1.801e-19, 1.724e-22, 5.198e-13, 2.65e-21, 2.289e-16, 2.146e-28, 7.936e-28, 1.266e-21, 7.826e-19, 0.0, 3.17e-19, 3.566e-31, 0.0, 1.969e-26, 9.503e-33, 6.089e-25, 1.472e-34, 6.684e-24, 1.758e-36, 2.552e-23, 1.873e-29, 1.464e-18, 1.379e-26, 3.691e-17, 3.318e-35, 1.799e-16, 0.0, 0.0, 0.0, 0.0, 0.0, 0.0, 0.0, 0.0, 0.0, 0.0, 0.0, 0.0, 0.0, 0.0, 0.0, 0.0, 0.0, 0.0, 0.0, 0.0, 0.0, 0.0, 0.0, 0.0, 3.695e-23, 2.513e-33, 1.12e-19, 3.215e-19, 0.005195, 1.175e-18, 4.103e-20, 0.0, 1.397e-24, 4.873e-19, 0.0]): _vg.add([_i], _w, 'REPLACE')
_vg = ob_as_arm_corpus_4.vertex_groups.new(name='Weapon.L')
for _i, _w in zip([0, 2, 3, 4, 5, 6, 8, 9, 10, 12, 13, 14, 16, 17, 18, 19, 20, 22, 24, 25, 26, 27, 28, 29, 30, 31, 32, 33, 34, 35, 36, 37, 38, 39, 41, 42, 43, 44, 45, 47, 49, 50, 52, 53, 54, 55, 56, 58, 60, 61, 63, 64, 65, 66, 67, 68, 69, 71, 73, 74, 75, 77, 78, 79, 80, 81, 82, 83, 85, 87, 88, 89, 90, 91, 92, 93, 94, 95, 97, 98, 99, 100, 101, 103, 105, 106, 107, 108, 109, 110, 111, 112, 113, 114, 115, 116, 117, 118, 119, 121, 122, 123, 125, 126, 127, 128, 129, 130, 131, 133, 134, 135, 136, 137, 139, 141, 142, 143, 144, 145, 146, 148, 150, 152, 153, 154, 155, 157, 159, 161, 163, 164, 165, 166, 167, 168, 169, 171, 174, 175, 176, 177, 179, 184, 186, 187, 189, 190, 192, 193, 194, 195, 196, 197, 198, 200, 201, 204, 205, 206, 207, 208, 209, 211, 213, 214, 215, 216, 217, 218, 219], [0.0, 0.0, 0.0, 0.0, 0.0, 0.0, 0.0, 0.0, 0.0, 0.0, 0.0, 0.0, 0.0, 0.0, 0.0, 0.0, 0.0, 0.0, 0.0, 7.123e-17, 0.0, 7.449e-18, 0.0, 1.755e-17, 0.0, 5.158e-19, 0.0, 1.244e-21, 0.0, 3.915e-15, 0.0, 1.435e-15, 1.464e-19, 0.0, 0.0, 0.0, 0.0, 0.0, 0.0, 0.0, 0.0, 0.0, 0.0, 0.0, 0.0, 0.0, 0.0, 0.0, 0.0, 1.938e-19, 4.671e-21, 0.0, 0.0, 0.0, 2.3e-18, 0.0, 3.096e-25, 6.383e-26, 0.0, 0.0, 9.906e-23, 0.0, 0.0, 0.003891, 0.0, 8.234e-20, 0.0, 3.379e-22, 7.388e-25, 0.002939, 3.634e-20, 0.0, 5.796e-17, 1.093e-20, 0.0, 4.846e-16, 0.0, 0.0, 0.0, 0.0, 0.0, 0.0, 0.0, 0.0, 0.0, 0.0, 3.072e-20, 0.0, 5.084e-18, 0.0, 0.0, 0.0, 0.0, 0.0, 0.0, 0.0, 0.0, 0.0, 3.581e-21, 2.976e-18, 0.0, 0.008672, 2.754e-20, 0.0, 3.48e-18, 0.0, 7.05e-18, 0.0, 0.0, 0.0, 0.0, 0.0, 0.0, 0.0, 0.0, 0.0, 0.0, 0.0, 0.0, 0.0, 0.0, 0.0, 0.0, 0.0, 0.0, 0.0, 0.0, 0.0, 0.0, 0.0, 0.0, 0.0, 0.0, 0.0, 0.0, 0.0, 0.0, 0.0, 0.0, 0.0, 0.0, 0.0, 0.0, 0.0, 0.0, 0.0, 0.0, 0.0, 0.0, 0.0, 0.0, 0.0, 0.0, 0.0, 0.0, 0.0, 0.0, 0.0, 0.0, 0.0, 0.0, 0.0, 0.0, 0.0, 0.0, 0.0, 0.0, 0.0, 0.0, 0.0, 0.0]): _vg.add([_i], _w, 'REPLACE')
_vg = ob_as_arm_corpus_4.vertex_groups.new(name='Weapon.R')
for _i, _w in zip([0, 1, 2, 3, 4, 5, 7, 11, 12, 14, 15, 16, 17, 18, 19, 21, 23, 24, 25, 26, 27, 28, 29, 30, 31, 32, 33, 34, 35, 36, 37, 38, 39, 40, 41, 42, 43, 44, 46, 48, 49, 50, 51, 52, 53, 54, 55, 57, 59, 60, 61, 62, 63, 64, 65, 66, 67, 68, 70, 72, 73, 74, 75, 76, 77, 78, 79, 80, 81, 82, 84, 86, 87, 88, 89, 90, 91, 92, 93, 94, 95, 96, 97, 102, 103, 104, 105, 107, 108, 109, 110, 111, 112, 113, 114, 115, 116, 117, 118, 119, 120, 121, 122, 123, 124, 125, 126, 127, 128, 129, 130, 131, 132, 133, 134, 135, 136, 138, 140, 141, 142, 143, 144, 145, 146, 147, 148, 149, 150, 151, 152, 153, 154, 155, 156, 157, 158, 159, 160, 162, 165, 166, 171, 172, 173, 174, 175, 176, 177, 178, 179, 180, 181, 182, 183, 186, 188, 189, 190, 191, 192, 193, 194, 195, 196, 197, 198, 199, 200, 201, 202, 203, 204, 205, 206, 207, 208, 209, 210, 212, 213, 214, 215, 217, 218, 220, 221], [0.0, 0.0, 0.0, 0.0, 0.0, 0.0, 0.0, 0.0, 0.0, 0.0, 0.0, 0.0, 0.0, 0.0, 0.0, 0.0, 0.0, 0.0, 0.0, 1.371e-11, 0.0, 7.506e-10, 0.0, 4.634e-09, 0.0, 3.347e-09, 0.0, 9.913e-17, 0.0, 1.851e-11, 0.0, 0.0, 0.0, 0.0, 0.0, 0.0, 0.0, 0.0, 0.0, 0.0, 0.0, 0.0, 0.0, 0.0, 0.0, 0.0, 0.0, 0.0, 0.0, 0.0, 0.0, 4.265e-08, 0.0, 1.227e-12, 0.0, 0.0, 0.0, 7.368e-08, 1.565e-09, 2.18e-05, 0.0, 0.0, 0.0, 2.738e-13, 0.0, 2.396e-13, 0.0, 5.124e-10, 0.0, 1.313e-07, 6.433e-09, 4.103e-15, 0.0, 0.0, 0.0, 0.0, 0.0, 5.981e-11, 0.0, 3.43e-12, 0.0, 0.0, 0.0, 0.0, 0.0, 0.0, 0.0, 0.0, 2.322e-14, 0.0, 1.731e-09, 0.0, 0.0, 0.0, 0.0, 0.0, 0.0, 0.0, 0.0, 0.0, 1.715e-07, 0.0, 2.368e-09, 0.0, 4.207e-12, 0.0, 1.609e-14, 0.0, 1.986e-17, 0.0, 7.448e-12, 0.0, 0.0, 0.0, 0.0, 0.0, 0.0, 0.0, 0.0, 0.0, 0.0, 0.0, 0.0, 0.0, 0.0, 0.0, 0.0, 0.0, 0.0, 0.0, 0.0, 0.0, 0.0, 0.0, 0.0, 0.0, 0.0, 0.0, 0.0, 0.0, 0.0, 0.0, 0.0, 0.0, 0.0, 0.0, 0.0, 0.0, 0.0, 0.0, 0.0, 0.0, 0.0, 0.0, 0.0, 0.0, 0.0, 0.0, 0.0, 0.0, 0.0, 0.0, 0.0, 0.0, 0.0, 0.0, 0.0, 0.0, 0.0, 0.0, 0.0, 0.0, 0.0, 0.0, 0.0, 0.0, 0.0, 0.0, 0.0, 0.0, 0.0, 0.0, 0.0, 0.0, 0.0, 0.0, 0.0]): _vg.add([_i], _w, 'REPLACE')
_m = ob_as_arm_corpus_4.modifiers.new('Armature', 'ARMATURE')
_m.use_bone_envelopes = True

# ---- collection membership
col_collection_1.objects.link(ob_as_arm_corpus_4)

# ---- scene / render settings (as saved in the file)
scene.frame_start = 1; scene.frame_end = 250; scene.frame_set(1)
scene.render.engine = 'BLENDER_EEVEE_NEXT'
scene.render.resolution_percentage = 50
scene.render.dither_intensity = 0.0
scene.cycles.use_denoising = False
scene.cycles.samples = 128
scene.cycles.sampling_pattern = 'TABULATED_SOBOL'
scene.cycles.light_sampling_threshold = 0.0
scene.cycles.use_adaptive_sampling = False
scene.cycles.use_light_tree = False
scene.cycles.blur_glossy = 0.0
scene.cycles.sample_clamp_indirect = 0.0
scene.view_settings.view_transform = 'Standard'
bpy.context.view_layer.update()

# ---- added for rendering (the .blend has no active camera and no usable light): camera, sun
cam_auto = bpy.data.cameras.new('AutoCamera')
cam_auto.lens = 50.0
cam_auto.sensor_width = 36.0
cam_auto.clip_end = 1000.0
ob_auto_camera = bpy.data.objects.new('AutoCamera', cam_auto)
scene.collection.objects.link(ob_auto_camera)
ob_auto_camera.location = (2.38858, -2.81506, 4.78106)
ob_auto_camera.rotation_euler = (1.09748, -7.21219e-08, 0.694738)
scene.camera = ob_auto_camera
light_auto_sun = bpy.data.lights.new('AutoSun', 'SUN')
light_auto_sun.energy = 3.0
light_auto_sun.angle = 0.0523599
ob_auto_sun = bpy.data.objects.new('AutoSun', light_auto_sun)
scene.collection.objects.link(ob_auto_sun)
ob_auto_sun.rotation_euler = (0.872665, 0.174533, 0.523599)
bpy.context.view_layer.update()
